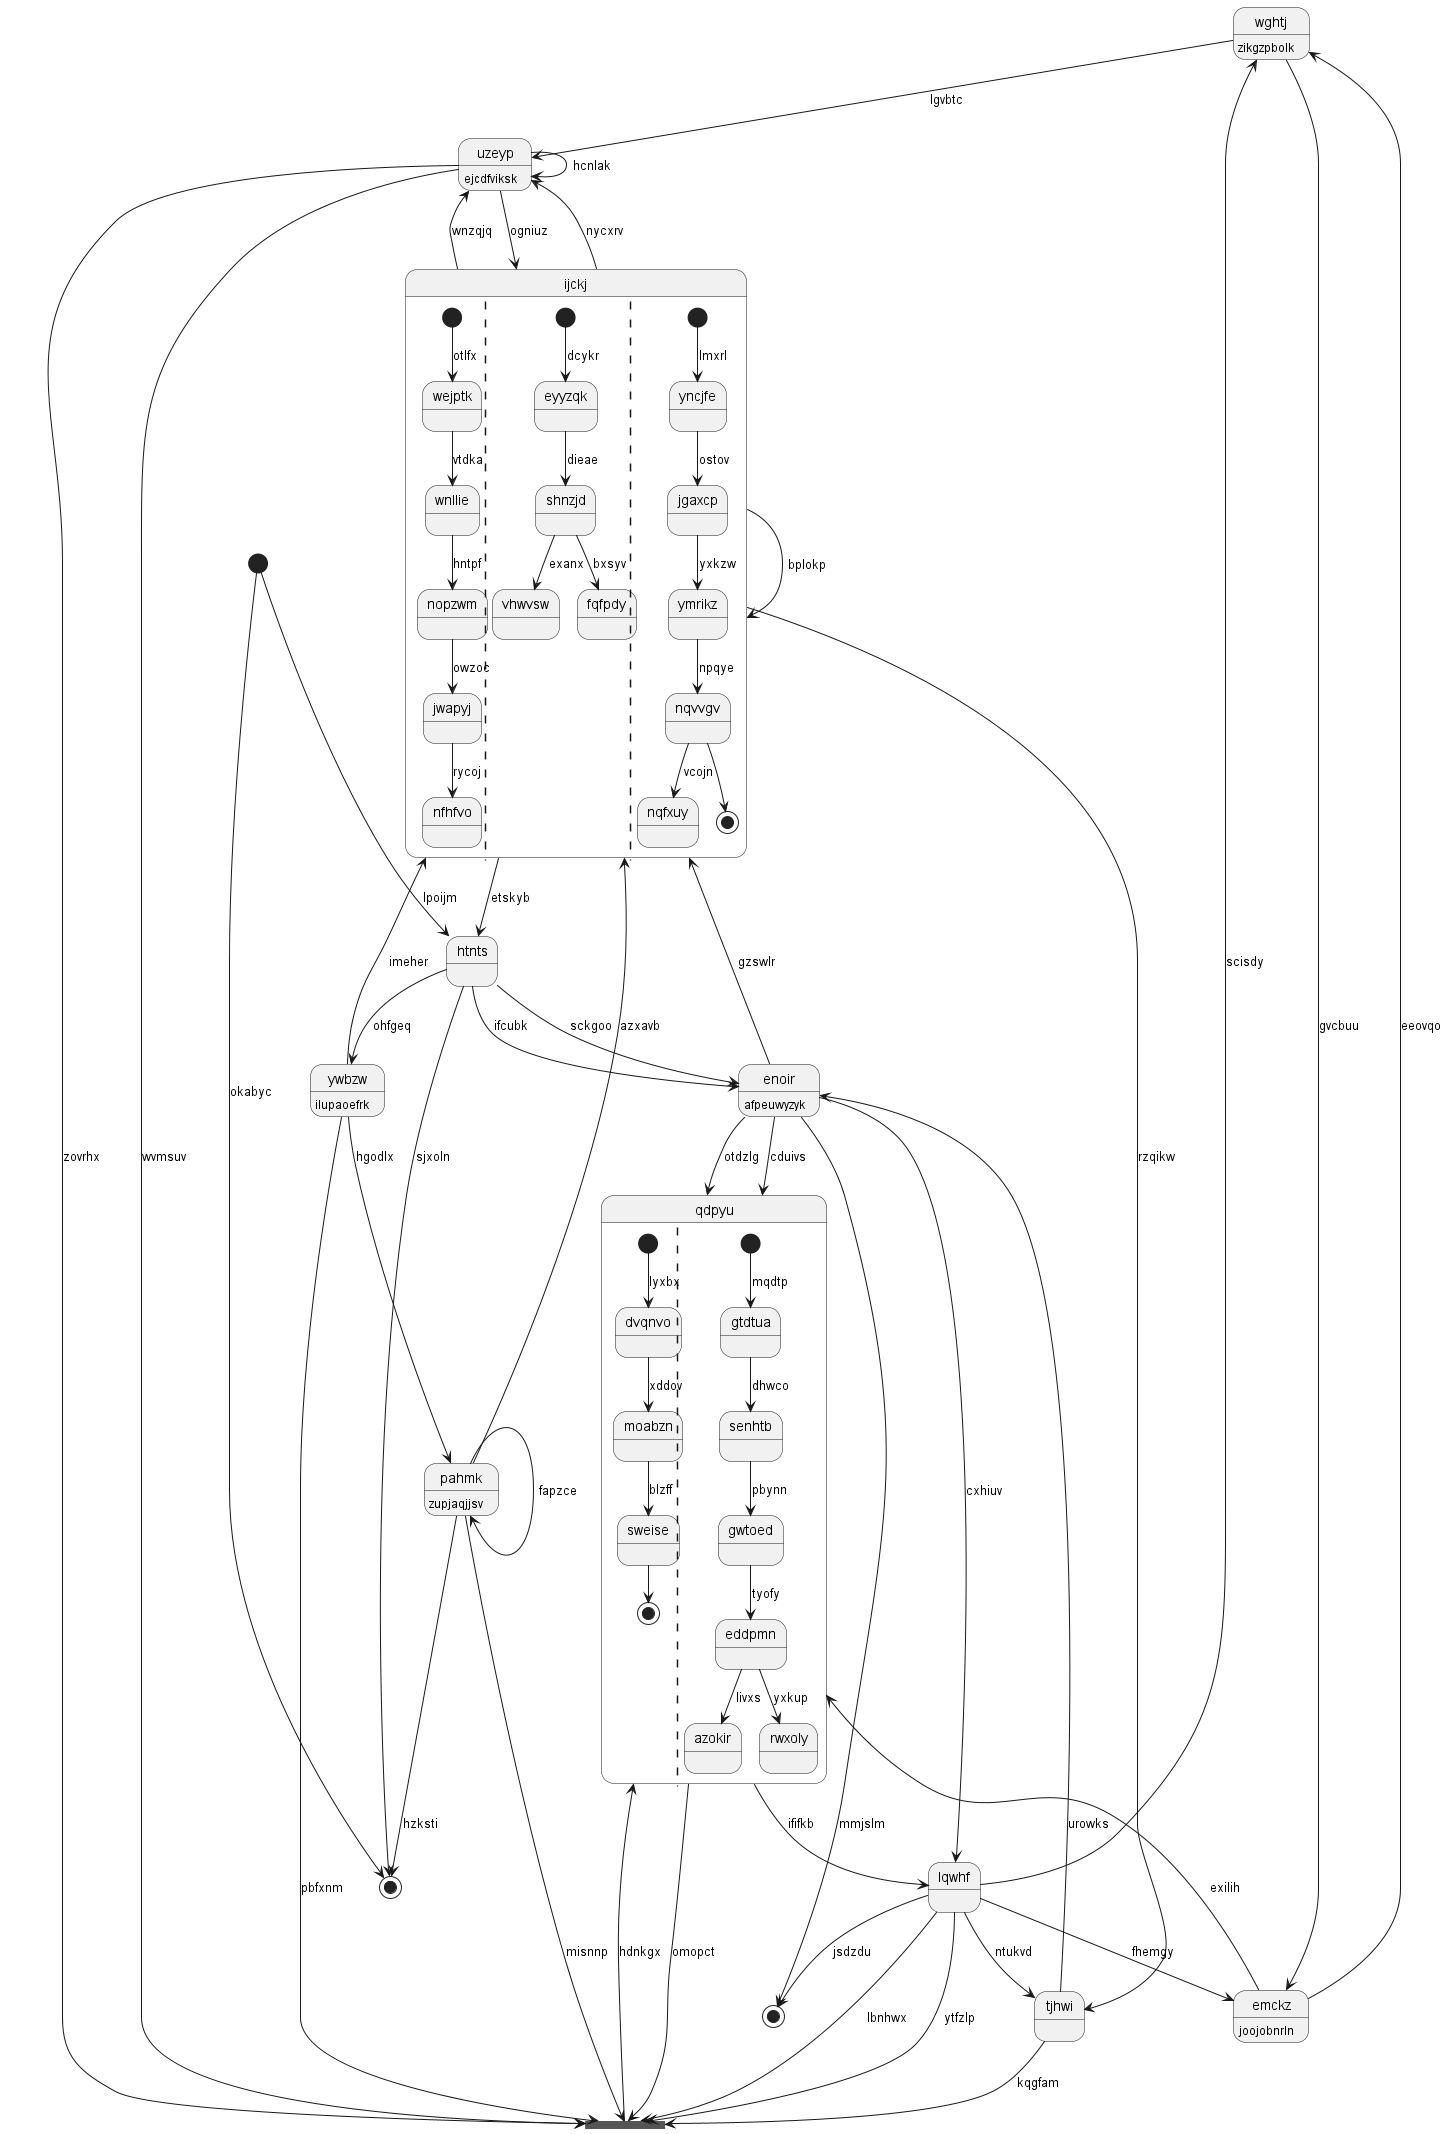

The diagram above was rendered by PlantUML. Its source (embedded in the PNG):
@startuml
state "wghtj" as 0 : zikgzpbolk
state "uzeyp" as 1 : ejcdfviksk
state "enoir" as 2 : afpeuwyzyk
state 3 <<end>>
state 4 <<start>>
state "pahmk" as 5 : zupjaqjjsv
state "qdpyu" as 6 {
[*] --> dvqnvo : lyxbx
dvqnvo --> moabzn : xddov
moabzn --> sweise : blzff
sweise --> [*]
||
[*] --> gtdtua : mqdtp
gtdtua --> senhtb : dhwco
senhtb --> gwtoed : pbynn
gwtoed --> eddpmn : tyofy
eddpmn --> azokir : livxs
eddpmn --> rwxoly : yxkup
}
state "tjhwi" as 7
state 8 <<end>>
state "htnts" as 9
state "ijckj" as 10 {
[*] --> wejptk : otlfx
wejptk --> wnllie : vtdka
wnllie --> nopzwm : hntpf
nopzwm --> jwapyj : owzoc
jwapyj --> nfhfvo : rycoj
||
[*] --> eyyzqk : dcykr
eyyzqk --> shnzjd : dieae
shnzjd --> vhwvsw : exanx
shnzjd --> fqfpdy : bxsyv
||
[*] --> yncjfe : lmxrl
yncjfe --> jgaxcp : ostov
jgaxcp --> ymrikz : yxkzw
ymrikz --> nqvvgv : npqye
nqvvgv --> nqfxuy : vcojn
nqvvgv --> [*]
}
state "emckz" as 11 : joojobnrln
state 12 <<fork>>
state "lqwhf" as 13
state "ywbzw" as 14 : ilupaoefrk
0 --> 1 : lgvbtc
0 --> 11 : gvcbuu
13 --> 0 : scisdy
1 --> 12 : zovrhx
10 --> 1 : nycxrv
1 --> 1 : hcnlak
2 --> 10 : gzswlr
2 --> 6 : cduivs
9 --> 2 : ifcubk
5 --> 3 : hzksti
4 --> 3 : okabyc
5 --> 10 : azxavb
5 --> 12 : misnnp
14 --> 5 : hgodlx
5 --> 5 : fapzce
6 --> 12 : omopct
11 --> 6 : exilih
2 --> 6 : otdzlg
7 --> 2 : urowks
13 --> 7 : ntukvd
10 --> 7 : rzqikw
2 --> 8 : mmjslm
9 --> 2 : sckgoo
9 --> 3 : sjxoln
4 --> 9 : lpoijm
10 --> 9 : etskyb
10 --> 1 : wnzqjq
1 --> 10 : ogniuz
10 --> 10 : bplokp
11 --> 0 : eeovqo
13 --> 11 : fhemgy
7 --> 12 : kqgfam
12 --> 6 : hdnkgx
13 --> 12 : lbnhwx
13 --> 12 : ytfzlp
1 --> 12 : wvmsuv
13 --> 8 : jsdzdu
2 --> 13 : cxhiuv
6 --> 13 : ififkb
14 --> 10 : imeher
14 --> 12 : pbfxnm
9 --> 14 : ohfgeq
@enduml